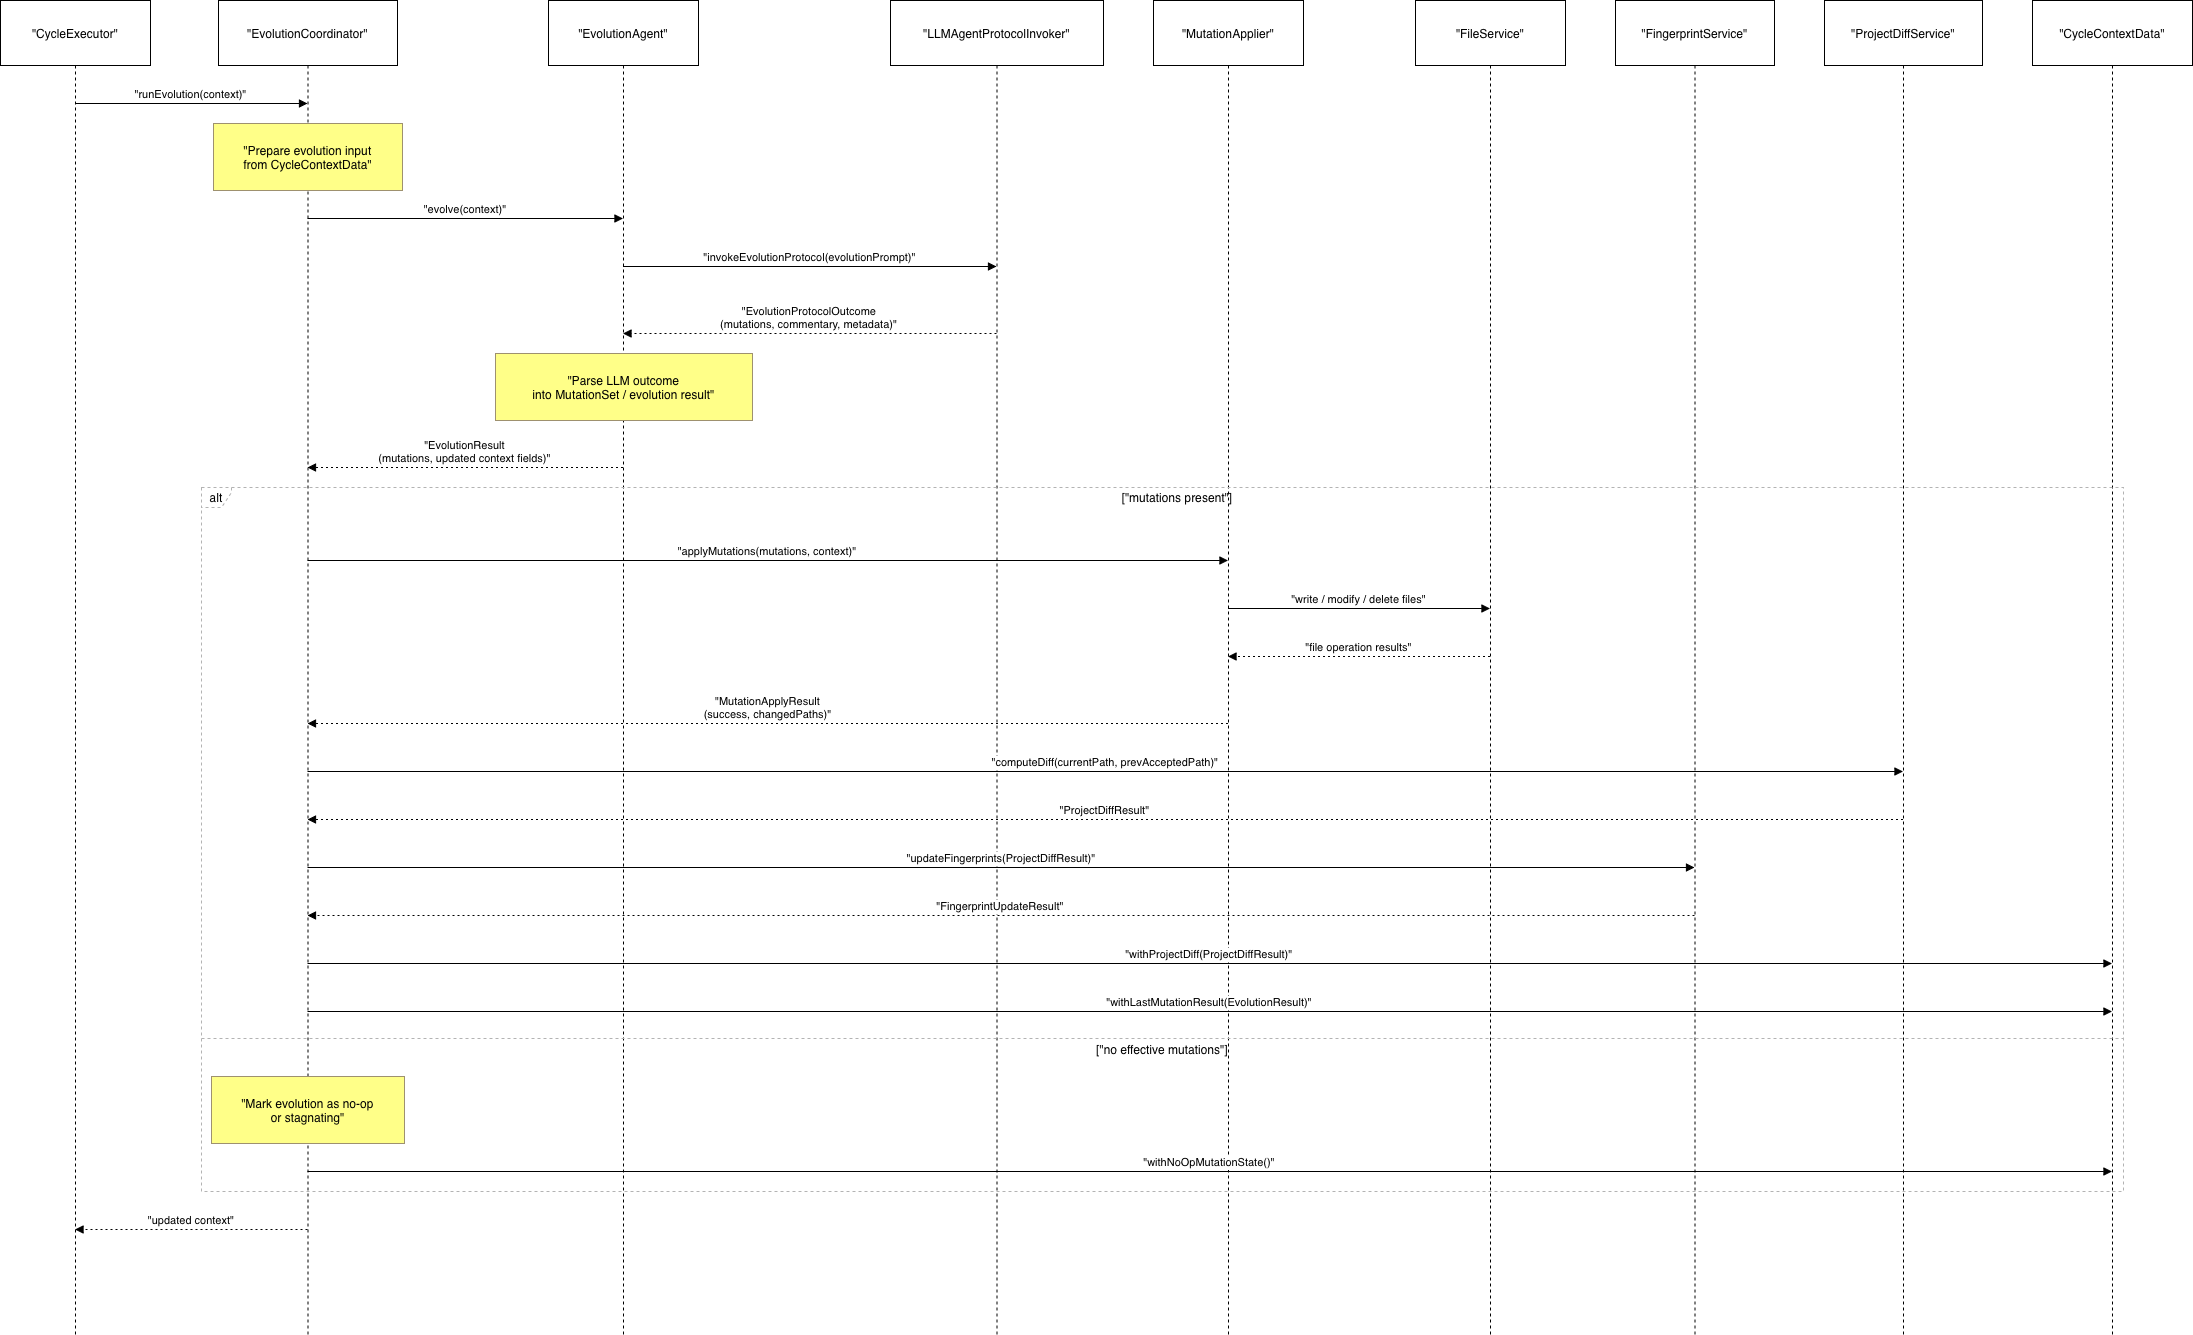

The diagram above was exported from draw.io. Its source (the exported page's mxGraphModel, read from the mxfile embedded in the PNG):
<mxGraphModel dx="1234" dy="765" grid="1" gridSize="10" guides="1" tooltips="1" connect="1" arrows="1" fold="1" page="1" pageScale="1" pageWidth="827" pageHeight="1169" math="0" shadow="0">
  <root>
    <mxCell id="0" />
    <mxCell id="1" parent="0" />
    <mxCell id="tvSXAaNB0NsHtsABVvPs-1" parent="1" style="shape=umlLifeline;perimeter=lifelinePerimeter;whiteSpace=wrap;container=1;dropTarget=0;collapsible=0;recursiveResize=0;outlineConnect=0;portConstraint=eastwest;newEdgeStyle={&quot;edgeStyle&quot;:&quot;elbowEdgeStyle&quot;,&quot;elbow&quot;:&quot;vertical&quot;,&quot;curved&quot;:0,&quot;rounded&quot;:0};size=65;" value="&quot;CycleExecutor&quot;" vertex="1">
      <mxGeometry height="1334" width="150" x="20" y="20" as="geometry" />
    </mxCell>
    <mxCell id="tvSXAaNB0NsHtsABVvPs-2" parent="1" style="shape=umlLifeline;perimeter=lifelinePerimeter;whiteSpace=wrap;container=1;dropTarget=0;collapsible=0;recursiveResize=0;outlineConnect=0;portConstraint=eastwest;newEdgeStyle={&quot;edgeStyle&quot;:&quot;elbowEdgeStyle&quot;,&quot;elbow&quot;:&quot;vertical&quot;,&quot;curved&quot;:0,&quot;rounded&quot;:0};size=65;" value="&quot;EvolutionCoordinator&quot;" vertex="1">
      <mxGeometry height="1334" width="179" x="238" y="20" as="geometry" />
    </mxCell>
    <mxCell id="tvSXAaNB0NsHtsABVvPs-3" parent="1" style="shape=umlLifeline;perimeter=lifelinePerimeter;whiteSpace=wrap;container=1;dropTarget=0;collapsible=0;recursiveResize=0;outlineConnect=0;portConstraint=eastwest;newEdgeStyle={&quot;edgeStyle&quot;:&quot;elbowEdgeStyle&quot;,&quot;elbow&quot;:&quot;vertical&quot;,&quot;curved&quot;:0,&quot;rounded&quot;:0};size=65;" value="&quot;EvolutionAgent&quot;" vertex="1">
      <mxGeometry height="1334" width="150" x="568" y="20" as="geometry" />
    </mxCell>
    <mxCell id="tvSXAaNB0NsHtsABVvPs-4" parent="1" style="shape=umlLifeline;perimeter=lifelinePerimeter;whiteSpace=wrap;container=1;dropTarget=0;collapsible=0;recursiveResize=0;outlineConnect=0;portConstraint=eastwest;newEdgeStyle={&quot;edgeStyle&quot;:&quot;elbowEdgeStyle&quot;,&quot;elbow&quot;:&quot;vertical&quot;,&quot;curved&quot;:0,&quot;rounded&quot;:0};size=65;" value="&quot;LLMAgentProtocolInvoker&quot;" vertex="1">
      <mxGeometry height="1334" width="213" x="910" y="20" as="geometry" />
    </mxCell>
    <mxCell id="tvSXAaNB0NsHtsABVvPs-5" parent="1" style="shape=umlLifeline;perimeter=lifelinePerimeter;whiteSpace=wrap;container=1;dropTarget=0;collapsible=0;recursiveResize=0;outlineConnect=0;portConstraint=eastwest;newEdgeStyle={&quot;edgeStyle&quot;:&quot;elbowEdgeStyle&quot;,&quot;elbow&quot;:&quot;vertical&quot;,&quot;curved&quot;:0,&quot;rounded&quot;:0};size=65;" value="&quot;MutationApplier&quot;" vertex="1">
      <mxGeometry height="1334" width="150" x="1173" y="20" as="geometry" />
    </mxCell>
    <mxCell id="tvSXAaNB0NsHtsABVvPs-6" parent="1" style="shape=umlLifeline;perimeter=lifelinePerimeter;whiteSpace=wrap;container=1;dropTarget=0;collapsible=0;recursiveResize=0;outlineConnect=0;portConstraint=eastwest;newEdgeStyle={&quot;edgeStyle&quot;:&quot;elbowEdgeStyle&quot;,&quot;elbow&quot;:&quot;vertical&quot;,&quot;curved&quot;:0,&quot;rounded&quot;:0};size=65;" value="&quot;FileService&quot;" vertex="1">
      <mxGeometry height="1334" width="150" x="1435" y="20" as="geometry" />
    </mxCell>
    <mxCell id="tvSXAaNB0NsHtsABVvPs-7" parent="1" style="shape=umlLifeline;perimeter=lifelinePerimeter;whiteSpace=wrap;container=1;dropTarget=0;collapsible=0;recursiveResize=0;outlineConnect=0;portConstraint=eastwest;newEdgeStyle={&quot;edgeStyle&quot;:&quot;elbowEdgeStyle&quot;,&quot;elbow&quot;:&quot;vertical&quot;,&quot;curved&quot;:0,&quot;rounded&quot;:0};size=65;" value="&quot;FingerprintService&quot;" vertex="1">
      <mxGeometry height="1334" width="159" x="1635" y="20" as="geometry" />
    </mxCell>
    <mxCell id="tvSXAaNB0NsHtsABVvPs-8" parent="1" style="shape=umlLifeline;perimeter=lifelinePerimeter;whiteSpace=wrap;container=1;dropTarget=0;collapsible=0;recursiveResize=0;outlineConnect=0;portConstraint=eastwest;newEdgeStyle={&quot;edgeStyle&quot;:&quot;elbowEdgeStyle&quot;,&quot;elbow&quot;:&quot;vertical&quot;,&quot;curved&quot;:0,&quot;rounded&quot;:0};size=65;" value="&quot;ProjectDiffService&quot;" vertex="1">
      <mxGeometry height="1334" width="158" x="1844" y="20" as="geometry" />
    </mxCell>
    <mxCell id="tvSXAaNB0NsHtsABVvPs-9" parent="1" style="shape=umlLifeline;perimeter=lifelinePerimeter;whiteSpace=wrap;container=1;dropTarget=0;collapsible=0;recursiveResize=0;outlineConnect=0;portConstraint=eastwest;newEdgeStyle={&quot;edgeStyle&quot;:&quot;elbowEdgeStyle&quot;,&quot;elbow&quot;:&quot;vertical&quot;,&quot;curved&quot;:0,&quot;rounded&quot;:0};size=65;" value="&quot;CycleContextData&quot;" vertex="1">
      <mxGeometry height="1334" width="160" x="2052" y="20" as="geometry" />
    </mxCell>
    <mxCell id="tvSXAaNB0NsHtsABVvPs-10" parent="1" style="shape=umlFrame;dashed=1;pointerEvents=0;dropTarget=0;strokeColor=#B3B3B3;height=20;width=30" value="alt" vertex="1">
      <mxGeometry height="704" width="1922" x="221" y="507" as="geometry" />
    </mxCell>
    <mxCell id="tvSXAaNB0NsHtsABVvPs-11" parent="tvSXAaNB0NsHtsABVvPs-10" style="text;strokeColor=none;fillColor=none;align=center;verticalAlign=middle;whiteSpace=wrap;" value="[&quot;mutations present&quot;]" vertex="1">
      <mxGeometry height="20" width="1892" x="30" as="geometry" />
    </mxCell>
    <mxCell id="tvSXAaNB0NsHtsABVvPs-12" parent="tvSXAaNB0NsHtsABVvPs-10" style="shape=line;dashed=1;whiteSpace=wrap;verticalAlign=top;labelPosition=center;verticalLabelPosition=middle;align=center;strokeColor=#B3B3B3;" value="[&quot;no effective mutations&quot;]" vertex="1">
      <mxGeometry height="4" width="1922" y="549" as="geometry" />
    </mxCell>
    <mxCell id="tvSXAaNB0NsHtsABVvPs-13" edge="1" parent="1" source="tvSXAaNB0NsHtsABVvPs-1" style="verticalAlign=bottom;edgeStyle=elbowEdgeStyle;elbow=vertical;curved=0;rounded=0;endArrow=block;" target="tvSXAaNB0NsHtsABVvPs-2" value="&quot;runEvolution(context)&quot;">
      <mxGeometry relative="1" as="geometry">
        <Array as="points">
          <mxPoint x="220" y="123" />
        </Array>
      </mxGeometry>
    </mxCell>
    <mxCell id="tvSXAaNB0NsHtsABVvPs-14" edge="1" parent="1" source="tvSXAaNB0NsHtsABVvPs-2" style="verticalAlign=bottom;edgeStyle=elbowEdgeStyle;elbow=vertical;curved=0;rounded=0;endArrow=block;" target="tvSXAaNB0NsHtsABVvPs-3" value="&quot;evolve(context)&quot;">
      <mxGeometry relative="1" as="geometry">
        <Array as="points">
          <mxPoint x="494" y="238" />
        </Array>
      </mxGeometry>
    </mxCell>
    <mxCell id="tvSXAaNB0NsHtsABVvPs-15" edge="1" parent="1" source="tvSXAaNB0NsHtsABVvPs-3" style="verticalAlign=bottom;edgeStyle=elbowEdgeStyle;elbow=vertical;curved=0;rounded=0;endArrow=block;" target="tvSXAaNB0NsHtsABVvPs-4" value="&quot;invokeEvolutionProtocol(evolutionPrompt)&quot;">
      <mxGeometry relative="1" as="geometry">
        <Array as="points">
          <mxPoint x="838" y="286" />
        </Array>
      </mxGeometry>
    </mxCell>
    <mxCell id="tvSXAaNB0NsHtsABVvPs-16" edge="1" parent="1" source="tvSXAaNB0NsHtsABVvPs-4" style="verticalAlign=bottom;edgeStyle=elbowEdgeStyle;elbow=vertical;curved=0;rounded=0;dashed=1;dashPattern=2 3;endArrow=block;" target="tvSXAaNB0NsHtsABVvPs-3" value="&quot;EvolutionProtocolOutcome&#10;(mutations, commentary, metadata)&quot;">
      <mxGeometry relative="1" as="geometry">
        <Array as="points">
          <mxPoint x="841" y="353" />
        </Array>
      </mxGeometry>
    </mxCell>
    <mxCell id="tvSXAaNB0NsHtsABVvPs-17" edge="1" parent="1" source="tvSXAaNB0NsHtsABVvPs-3" style="verticalAlign=bottom;edgeStyle=elbowEdgeStyle;elbow=vertical;curved=0;rounded=0;dashed=1;dashPattern=2 3;endArrow=block;" target="tvSXAaNB0NsHtsABVvPs-2" value="&quot;EvolutionResult&#10;(mutations, updated context fields)&quot;">
      <mxGeometry relative="1" as="geometry">
        <Array as="points">
          <mxPoint x="497" y="487" />
        </Array>
      </mxGeometry>
    </mxCell>
    <mxCell id="tvSXAaNB0NsHtsABVvPs-18" edge="1" parent="1" source="tvSXAaNB0NsHtsABVvPs-2" style="verticalAlign=bottom;edgeStyle=elbowEdgeStyle;elbow=vertical;curved=0;rounded=0;endArrow=block;" target="tvSXAaNB0NsHtsABVvPs-5" value="&quot;applyMutations(mutations, context)&quot;">
      <mxGeometry relative="1" as="geometry">
        <Array as="points">
          <mxPoint x="796" y="580" />
        </Array>
      </mxGeometry>
    </mxCell>
    <mxCell id="tvSXAaNB0NsHtsABVvPs-19" edge="1" parent="1" source="tvSXAaNB0NsHtsABVvPs-5" style="verticalAlign=bottom;edgeStyle=elbowEdgeStyle;elbow=vertical;curved=0;rounded=0;endArrow=block;" target="tvSXAaNB0NsHtsABVvPs-6" value="&quot;write / modify / delete files&quot;">
      <mxGeometry relative="1" as="geometry">
        <Array as="points">
          <mxPoint x="1387" y="628" />
        </Array>
      </mxGeometry>
    </mxCell>
    <mxCell id="tvSXAaNB0NsHtsABVvPs-20" edge="1" parent="1" source="tvSXAaNB0NsHtsABVvPs-6" style="verticalAlign=bottom;edgeStyle=elbowEdgeStyle;elbow=vertical;curved=0;rounded=0;dashed=1;dashPattern=2 3;endArrow=block;" target="tvSXAaNB0NsHtsABVvPs-5" value="&quot;file operation results&quot;">
      <mxGeometry relative="1" as="geometry">
        <Array as="points">
          <mxPoint x="1390" y="676" />
        </Array>
      </mxGeometry>
    </mxCell>
    <mxCell id="tvSXAaNB0NsHtsABVvPs-21" edge="1" parent="1" source="tvSXAaNB0NsHtsABVvPs-5" style="verticalAlign=bottom;edgeStyle=elbowEdgeStyle;elbow=vertical;curved=0;rounded=0;dashed=1;dashPattern=2 3;endArrow=block;" target="tvSXAaNB0NsHtsABVvPs-2" value="&quot;MutationApplyResult&#10;(success, changedPaths)&quot;">
      <mxGeometry relative="1" as="geometry">
        <Array as="points">
          <mxPoint x="799" y="743" />
        </Array>
      </mxGeometry>
    </mxCell>
    <mxCell id="tvSXAaNB0NsHtsABVvPs-22" edge="1" parent="1" source="tvSXAaNB0NsHtsABVvPs-2" style="verticalAlign=bottom;edgeStyle=elbowEdgeStyle;elbow=vertical;curved=0;rounded=0;endArrow=block;" target="tvSXAaNB0NsHtsABVvPs-8" value="&quot;computeDiff(currentPath, prevAcceptedPath)&quot;">
      <mxGeometry relative="1" as="geometry">
        <Array as="points">
          <mxPoint x="1133" y="791" />
        </Array>
      </mxGeometry>
    </mxCell>
    <mxCell id="tvSXAaNB0NsHtsABVvPs-23" edge="1" parent="1" source="tvSXAaNB0NsHtsABVvPs-8" style="verticalAlign=bottom;edgeStyle=elbowEdgeStyle;elbow=vertical;curved=0;rounded=0;dashed=1;dashPattern=2 3;endArrow=block;" target="tvSXAaNB0NsHtsABVvPs-2" value="&quot;ProjectDiffResult&quot;">
      <mxGeometry relative="1" as="geometry">
        <Array as="points">
          <mxPoint x="1136" y="839" />
        </Array>
      </mxGeometry>
    </mxCell>
    <mxCell id="tvSXAaNB0NsHtsABVvPs-24" edge="1" parent="1" source="tvSXAaNB0NsHtsABVvPs-2" style="verticalAlign=bottom;edgeStyle=elbowEdgeStyle;elbow=vertical;curved=0;rounded=0;endArrow=block;" target="tvSXAaNB0NsHtsABVvPs-7" value="&quot;updateFingerprints(ProjectDiffResult)&quot;">
      <mxGeometry relative="1" as="geometry">
        <Array as="points">
          <mxPoint x="1029" y="887" />
        </Array>
      </mxGeometry>
    </mxCell>
    <mxCell id="tvSXAaNB0NsHtsABVvPs-25" edge="1" parent="1" source="tvSXAaNB0NsHtsABVvPs-7" style="verticalAlign=bottom;edgeStyle=elbowEdgeStyle;elbow=vertical;curved=0;rounded=0;dashed=1;dashPattern=2 3;endArrow=block;" target="tvSXAaNB0NsHtsABVvPs-2" value="&quot;FingerprintUpdateResult&quot;">
      <mxGeometry relative="1" as="geometry">
        <Array as="points">
          <mxPoint x="1032" y="935" />
        </Array>
      </mxGeometry>
    </mxCell>
    <mxCell id="tvSXAaNB0NsHtsABVvPs-26" edge="1" parent="1" source="tvSXAaNB0NsHtsABVvPs-2" style="verticalAlign=bottom;edgeStyle=elbowEdgeStyle;elbow=vertical;curved=0;rounded=0;endArrow=block;" target="tvSXAaNB0NsHtsABVvPs-9" value="&quot;withProjectDiff(ProjectDiffResult)&quot;">
      <mxGeometry relative="1" as="geometry">
        <Array as="points">
          <mxPoint x="1238" y="983" />
        </Array>
      </mxGeometry>
    </mxCell>
    <mxCell id="tvSXAaNB0NsHtsABVvPs-27" edge="1" parent="1" source="tvSXAaNB0NsHtsABVvPs-2" style="verticalAlign=bottom;edgeStyle=elbowEdgeStyle;elbow=vertical;curved=0;rounded=0;endArrow=block;" target="tvSXAaNB0NsHtsABVvPs-9" value="&quot;withLastMutationResult(EvolutionResult)&quot;">
      <mxGeometry relative="1" as="geometry">
        <Array as="points">
          <mxPoint x="1238" y="1031" />
        </Array>
      </mxGeometry>
    </mxCell>
    <mxCell id="tvSXAaNB0NsHtsABVvPs-28" edge="1" parent="1" source="tvSXAaNB0NsHtsABVvPs-2" style="verticalAlign=bottom;edgeStyle=elbowEdgeStyle;elbow=vertical;curved=0;rounded=0;endArrow=block;" target="tvSXAaNB0NsHtsABVvPs-9" value="&quot;withNoOpMutationState()&quot;">
      <mxGeometry relative="1" as="geometry">
        <Array as="points">
          <mxPoint x="1238" y="1191" />
        </Array>
      </mxGeometry>
    </mxCell>
    <mxCell id="tvSXAaNB0NsHtsABVvPs-29" edge="1" parent="1" source="tvSXAaNB0NsHtsABVvPs-2" style="verticalAlign=bottom;edgeStyle=elbowEdgeStyle;elbow=vertical;curved=0;rounded=0;dashed=1;dashPattern=2 3;endArrow=block;" target="tvSXAaNB0NsHtsABVvPs-1" value="&quot;updated context&quot;">
      <mxGeometry relative="1" as="geometry">
        <Array as="points">
          <mxPoint x="223" y="1249" />
        </Array>
      </mxGeometry>
    </mxCell>
    <mxCell id="tvSXAaNB0NsHtsABVvPs-30" parent="1" style="fillColor=#ffff88;strokeColor=#9E916F;" value="&quot;Prepare evolution input&#10;from CycleContextData&quot;" vertex="1">
      <mxGeometry height="67" width="189" x="233" y="143" as="geometry" />
    </mxCell>
    <mxCell id="tvSXAaNB0NsHtsABVvPs-31" parent="1" style="fillColor=#ffff88;strokeColor=#9E916F;" value="&quot;Parse LLM outcome&#10;into MutationSet / evolution result&quot;" vertex="1">
      <mxGeometry height="67" width="257" x="515" y="373" as="geometry" />
    </mxCell>
    <mxCell id="tvSXAaNB0NsHtsABVvPs-32" parent="1" style="fillColor=#ffff88;strokeColor=#9E916F;" value="&quot;Mark evolution as no-op&#10;or stagnating&quot;" vertex="1">
      <mxGeometry height="67" width="193" x="231" y="1096" as="geometry" />
    </mxCell>
  </root>
</mxGraphModel>